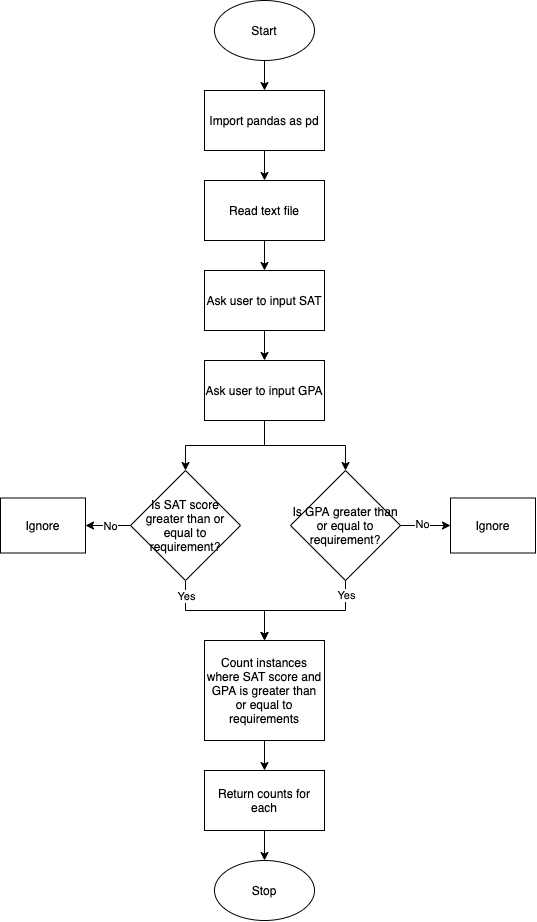

The diagram above was exported from draw.io. Its source (the exported page's mxGraphModel, read from the mxfile embedded in the PNG):
<mxGraphModel dx="988" dy="464" grid="1" gridSize="10" guides="1" tooltips="1" connect="1" arrows="1" fold="1" page="1" pageScale="1" pageWidth="827" pageHeight="1169" math="0" shadow="0">
  <root>
    <mxCell id="WIyWlLk6GJQsqaUBKTNV-0" />
    <mxCell id="WIyWlLk6GJQsqaUBKTNV-1" parent="WIyWlLk6GJQsqaUBKTNV-0" />
    <mxCell id="ylb_y3Gb9hsH4_NA0k0d-2" value="" style="edgeStyle=orthogonalEdgeStyle;rounded=0;orthogonalLoop=1;jettySize=auto;html=1;" edge="1" parent="WIyWlLk6GJQsqaUBKTNV-1" source="ylb_y3Gb9hsH4_NA0k0d-0" target="ylb_y3Gb9hsH4_NA0k0d-1">
      <mxGeometry relative="1" as="geometry" />
    </mxCell>
    <mxCell id="ylb_y3Gb9hsH4_NA0k0d-0" value="Start" style="ellipse;whiteSpace=wrap;html=1;" vertex="1" parent="WIyWlLk6GJQsqaUBKTNV-1">
      <mxGeometry x="364" y="30" width="100" height="60" as="geometry" />
    </mxCell>
    <mxCell id="ylb_y3Gb9hsH4_NA0k0d-4" value="" style="edgeStyle=orthogonalEdgeStyle;rounded=0;orthogonalLoop=1;jettySize=auto;html=1;" edge="1" parent="WIyWlLk6GJQsqaUBKTNV-1" source="ylb_y3Gb9hsH4_NA0k0d-1" target="ylb_y3Gb9hsH4_NA0k0d-3">
      <mxGeometry relative="1" as="geometry" />
    </mxCell>
    <mxCell id="ylb_y3Gb9hsH4_NA0k0d-1" value="Import pandas as pd" style="whiteSpace=wrap;html=1;" vertex="1" parent="WIyWlLk6GJQsqaUBKTNV-1">
      <mxGeometry x="354" y="120" width="120" height="60" as="geometry" />
    </mxCell>
    <mxCell id="ylb_y3Gb9hsH4_NA0k0d-6" value="" style="edgeStyle=orthogonalEdgeStyle;rounded=0;orthogonalLoop=1;jettySize=auto;html=1;" edge="1" parent="WIyWlLk6GJQsqaUBKTNV-1" source="ylb_y3Gb9hsH4_NA0k0d-3" target="ylb_y3Gb9hsH4_NA0k0d-5">
      <mxGeometry relative="1" as="geometry" />
    </mxCell>
    <mxCell id="ylb_y3Gb9hsH4_NA0k0d-3" value="Read text file" style="whiteSpace=wrap;html=1;" vertex="1" parent="WIyWlLk6GJQsqaUBKTNV-1">
      <mxGeometry x="354" y="210" width="120" height="60" as="geometry" />
    </mxCell>
    <mxCell id="ylb_y3Gb9hsH4_NA0k0d-8" value="" style="edgeStyle=orthogonalEdgeStyle;rounded=0;orthogonalLoop=1;jettySize=auto;html=1;" edge="1" parent="WIyWlLk6GJQsqaUBKTNV-1" source="ylb_y3Gb9hsH4_NA0k0d-5" target="ylb_y3Gb9hsH4_NA0k0d-7">
      <mxGeometry relative="1" as="geometry" />
    </mxCell>
    <mxCell id="ylb_y3Gb9hsH4_NA0k0d-5" value="Ask user to input SAT" style="whiteSpace=wrap;html=1;" vertex="1" parent="WIyWlLk6GJQsqaUBKTNV-1">
      <mxGeometry x="354" y="300" width="120" height="60" as="geometry" />
    </mxCell>
    <mxCell id="ylb_y3Gb9hsH4_NA0k0d-13" value="" style="edgeStyle=orthogonalEdgeStyle;rounded=0;orthogonalLoop=1;jettySize=auto;html=1;entryX=0.5;entryY=0;entryDx=0;entryDy=0;" edge="1" parent="WIyWlLk6GJQsqaUBKTNV-1" source="ylb_y3Gb9hsH4_NA0k0d-7" target="ylb_y3Gb9hsH4_NA0k0d-16">
      <mxGeometry relative="1" as="geometry">
        <mxPoint x="360" y="500" as="targetPoint" />
      </mxGeometry>
    </mxCell>
    <mxCell id="ylb_y3Gb9hsH4_NA0k0d-7" value="Ask user to input GPA" style="whiteSpace=wrap;html=1;" vertex="1" parent="WIyWlLk6GJQsqaUBKTNV-1">
      <mxGeometry x="354" y="390" width="120" height="60" as="geometry" />
    </mxCell>
    <mxCell id="ylb_y3Gb9hsH4_NA0k0d-15" value="" style="edgeStyle=orthogonalEdgeStyle;rounded=0;orthogonalLoop=1;jettySize=auto;html=1;exitX=0.5;exitY=1;exitDx=0;exitDy=0;entryX=0.5;entryY=0;entryDx=0;entryDy=0;" edge="1" parent="WIyWlLk6GJQsqaUBKTNV-1" source="ylb_y3Gb9hsH4_NA0k0d-7" target="ylb_y3Gb9hsH4_NA0k0d-18">
      <mxGeometry relative="1" as="geometry">
        <mxPoint x="424.0000000000002" y="460" as="sourcePoint" />
        <mxPoint x="490" y="500" as="targetPoint" />
      </mxGeometry>
    </mxCell>
    <mxCell id="ylb_y3Gb9hsH4_NA0k0d-20" value="" style="edgeStyle=orthogonalEdgeStyle;rounded=0;orthogonalLoop=1;jettySize=auto;html=1;" edge="1" parent="WIyWlLk6GJQsqaUBKTNV-1" source="ylb_y3Gb9hsH4_NA0k0d-16" target="ylb_y3Gb9hsH4_NA0k0d-19">
      <mxGeometry relative="1" as="geometry" />
    </mxCell>
    <mxCell id="ylb_y3Gb9hsH4_NA0k0d-31" value="Yes" style="edgeLabel;html=1;align=center;verticalAlign=middle;resizable=0;points=[];" vertex="1" connectable="0" parent="ylb_y3Gb9hsH4_NA0k0d-20">
      <mxGeometry x="-0.7698" y="1" relative="1" as="geometry">
        <mxPoint as="offset" />
      </mxGeometry>
    </mxCell>
    <mxCell id="ylb_y3Gb9hsH4_NA0k0d-34" value="" style="edgeStyle=orthogonalEdgeStyle;rounded=0;orthogonalLoop=1;jettySize=auto;html=1;" edge="1" parent="WIyWlLk6GJQsqaUBKTNV-1" source="ylb_y3Gb9hsH4_NA0k0d-16" target="ylb_y3Gb9hsH4_NA0k0d-33">
      <mxGeometry relative="1" as="geometry" />
    </mxCell>
    <mxCell id="ylb_y3Gb9hsH4_NA0k0d-35" value="No" style="edgeLabel;html=1;align=center;verticalAlign=middle;resizable=0;points=[];" vertex="1" connectable="0" parent="ylb_y3Gb9hsH4_NA0k0d-34">
      <mxGeometry x="-0.0933" y="1" relative="1" as="geometry">
        <mxPoint as="offset" />
      </mxGeometry>
    </mxCell>
    <mxCell id="ylb_y3Gb9hsH4_NA0k0d-16" value="Is SAT score greater than or equal to requirement?" style="rhombus;whiteSpace=wrap;html=1;" vertex="1" parent="WIyWlLk6GJQsqaUBKTNV-1">
      <mxGeometry x="280" y="500" width="110" height="110" as="geometry" />
    </mxCell>
    <mxCell id="ylb_y3Gb9hsH4_NA0k0d-28" value="" style="edgeStyle=orthogonalEdgeStyle;rounded=0;orthogonalLoop=1;jettySize=auto;html=1;" edge="1" parent="WIyWlLk6GJQsqaUBKTNV-1" source="ylb_y3Gb9hsH4_NA0k0d-18" target="ylb_y3Gb9hsH4_NA0k0d-27">
      <mxGeometry relative="1" as="geometry" />
    </mxCell>
    <mxCell id="ylb_y3Gb9hsH4_NA0k0d-32" value="No" style="edgeLabel;html=1;align=center;verticalAlign=middle;resizable=0;points=[];" vertex="1" connectable="0" parent="ylb_y3Gb9hsH4_NA0k0d-28">
      <mxGeometry x="-0.1333" y="1" relative="1" as="geometry">
        <mxPoint as="offset" />
      </mxGeometry>
    </mxCell>
    <mxCell id="ylb_y3Gb9hsH4_NA0k0d-18" value="Is GPA greater than or equal to requirement?" style="rhombus;whiteSpace=wrap;html=1;" vertex="1" parent="WIyWlLk6GJQsqaUBKTNV-1">
      <mxGeometry x="440" y="500" width="110" height="110" as="geometry" />
    </mxCell>
    <mxCell id="ylb_y3Gb9hsH4_NA0k0d-23" value="" style="edgeStyle=orthogonalEdgeStyle;rounded=0;orthogonalLoop=1;jettySize=auto;html=1;" edge="1" parent="WIyWlLk6GJQsqaUBKTNV-1" source="ylb_y3Gb9hsH4_NA0k0d-19" target="ylb_y3Gb9hsH4_NA0k0d-22">
      <mxGeometry relative="1" as="geometry" />
    </mxCell>
    <mxCell id="ylb_y3Gb9hsH4_NA0k0d-19" value="Count instances where SAT score and GPA is greater than or equal to requirements" style="whiteSpace=wrap;html=1;" vertex="1" parent="WIyWlLk6GJQsqaUBKTNV-1">
      <mxGeometry x="354" y="670" width="120" height="100" as="geometry" />
    </mxCell>
    <mxCell id="ylb_y3Gb9hsH4_NA0k0d-21" value="" style="edgeStyle=orthogonalEdgeStyle;rounded=0;orthogonalLoop=1;jettySize=auto;html=1;entryX=0.5;entryY=0;entryDx=0;entryDy=0;exitX=0.5;exitY=1;exitDx=0;exitDy=0;" edge="1" parent="WIyWlLk6GJQsqaUBKTNV-1" source="ylb_y3Gb9hsH4_NA0k0d-18" target="ylb_y3Gb9hsH4_NA0k0d-19">
      <mxGeometry relative="1" as="geometry">
        <mxPoint x="345" y="620" as="sourcePoint" />
        <mxPoint x="434" y="680" as="targetPoint" />
      </mxGeometry>
    </mxCell>
    <mxCell id="ylb_y3Gb9hsH4_NA0k0d-30" value="Yes" style="edgeLabel;html=1;align=center;verticalAlign=middle;resizable=0;points=[];" vertex="1" connectable="0" parent="ylb_y3Gb9hsH4_NA0k0d-21">
      <mxGeometry x="-0.8014" y="1" relative="1" as="geometry">
        <mxPoint as="offset" />
      </mxGeometry>
    </mxCell>
    <mxCell id="ylb_y3Gb9hsH4_NA0k0d-25" value="" style="edgeStyle=orthogonalEdgeStyle;rounded=0;orthogonalLoop=1;jettySize=auto;html=1;" edge="1" parent="WIyWlLk6GJQsqaUBKTNV-1" source="ylb_y3Gb9hsH4_NA0k0d-22">
      <mxGeometry relative="1" as="geometry">
        <mxPoint x="414" y="890" as="targetPoint" />
      </mxGeometry>
    </mxCell>
    <mxCell id="ylb_y3Gb9hsH4_NA0k0d-22" value="Return counts for each" style="whiteSpace=wrap;html=1;" vertex="1" parent="WIyWlLk6GJQsqaUBKTNV-1">
      <mxGeometry x="354" y="800" width="120" height="60" as="geometry" />
    </mxCell>
    <mxCell id="ylb_y3Gb9hsH4_NA0k0d-26" value="Stop" style="ellipse;whiteSpace=wrap;html=1;" vertex="1" parent="WIyWlLk6GJQsqaUBKTNV-1">
      <mxGeometry x="364" y="890" width="100" height="60" as="geometry" />
    </mxCell>
    <mxCell id="ylb_y3Gb9hsH4_NA0k0d-27" value="Ignore" style="whiteSpace=wrap;html=1;" vertex="1" parent="WIyWlLk6GJQsqaUBKTNV-1">
      <mxGeometry x="600" y="527.5" width="85" height="55" as="geometry" />
    </mxCell>
    <mxCell id="ylb_y3Gb9hsH4_NA0k0d-33" value="Ignore" style="whiteSpace=wrap;html=1;" vertex="1" parent="WIyWlLk6GJQsqaUBKTNV-1">
      <mxGeometry x="150" y="527.5" width="85" height="55" as="geometry" />
    </mxCell>
  </root>
</mxGraphModel>